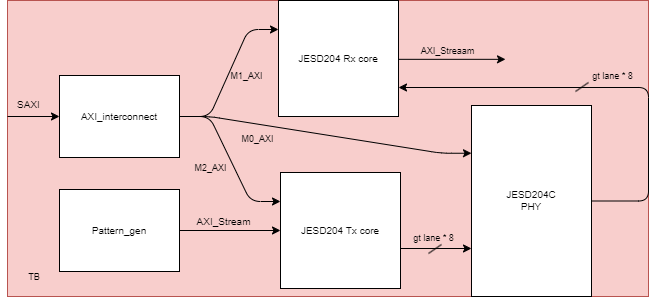

The diagram above was exported from draw.io. Its source (the exported page's mxGraphModel, read from the mxfile embedded in the PNG):
<mxGraphModel dx="1155" dy="483" grid="1" gridSize="1" guides="1" tooltips="1" connect="1" arrows="1" fold="1" page="1" pageScale="1" pageWidth="1169" pageHeight="827" math="0" shadow="0">
  <root>
    <mxCell id="0" />
    <mxCell id="1" parent="0" />
    <mxCell id="D2yyRr6AeVSQP-ZqZAwJ-26" value="" style="group;fillColor=#f8cecc;strokeColor=#b85450;" vertex="1" connectable="0" parent="1">
      <mxGeometry x="67" y="469" width="641" height="296" as="geometry" />
    </mxCell>
    <mxCell id="0UUY5VTgBKIBGnPjiiq7-2" value="JESD204C&lt;br&gt;PHY" style="rounded=0;whiteSpace=wrap;html=1;fontSize=10;" vertex="1" parent="D2yyRr6AeVSQP-ZqZAwJ-26">
      <mxGeometry x="464" y="105" width="120" height="191" as="geometry" />
    </mxCell>
    <mxCell id="D2yyRr6AeVSQP-ZqZAwJ-1" value="Pattern_gen" style="rounded=0;whiteSpace=wrap;html=1;fontSize=10;" vertex="1" parent="D2yyRr6AeVSQP-ZqZAwJ-26">
      <mxGeometry x="52" y="189" width="120" height="82" as="geometry" />
    </mxCell>
    <mxCell id="D2yyRr6AeVSQP-ZqZAwJ-11" style="edgeStyle=entityRelationEdgeStyle;rounded=1;html=1;entryX=0;entryY=0.25;entryDx=0;entryDy=0;strokeWidth=1;fontSize=10;startArrow=none;startFill=0;endArrow=classic;endFill=1;" edge="1" parent="D2yyRr6AeVSQP-ZqZAwJ-26" source="D2yyRr6AeVSQP-ZqZAwJ-2" target="0UUY5VTgBKIBGnPjiiq7-2">
      <mxGeometry relative="1" as="geometry" />
    </mxCell>
    <mxCell id="D2yyRr6AeVSQP-ZqZAwJ-2" value="AXI_interconnect" style="rounded=0;whiteSpace=wrap;html=1;fontSize=10;" vertex="1" parent="D2yyRr6AeVSQP-ZqZAwJ-26">
      <mxGeometry x="52" y="75" width="120" height="82" as="geometry" />
    </mxCell>
    <mxCell id="D2yyRr6AeVSQP-ZqZAwJ-18" style="edgeStyle=elbowEdgeStyle;rounded=1;html=1;entryX=0;entryY=0.75;entryDx=0;entryDy=0;strokeWidth=1;fontSize=9;startArrow=none;startFill=0;endArrow=classic;endFill=1;elbow=vertical;" edge="1" parent="D2yyRr6AeVSQP-ZqZAwJ-26" source="D2yyRr6AeVSQP-ZqZAwJ-3" target="0UUY5VTgBKIBGnPjiiq7-2">
      <mxGeometry relative="1" as="geometry" />
    </mxCell>
    <mxCell id="D2yyRr6AeVSQP-ZqZAwJ-19" value="gt lane * 8" style="edgeLabel;html=1;align=center;verticalAlign=middle;resizable=0;points=[];fontSize=9;labelBackgroundColor=none;" vertex="1" connectable="0" parent="D2yyRr6AeVSQP-ZqZAwJ-18">
      <mxGeometry x="-0.0587" relative="1" as="geometry">
        <mxPoint x="-1" y="-10" as="offset" />
      </mxGeometry>
    </mxCell>
    <mxCell id="D2yyRr6AeVSQP-ZqZAwJ-3" value="JESD204 Tx core" style="rounded=0;whiteSpace=wrap;html=1;fontSize=10;" vertex="1" parent="D2yyRr6AeVSQP-ZqZAwJ-26">
      <mxGeometry x="273" y="172" width="120" height="116" as="geometry" />
    </mxCell>
    <mxCell id="D2yyRr6AeVSQP-ZqZAwJ-5" style="edgeStyle=none;rounded=0;html=1;entryX=0;entryY=0.5;entryDx=0;entryDy=0;strokeWidth=1;fontSize=10;startArrow=none;startFill=0;endArrow=classic;endFill=1;" edge="1" parent="D2yyRr6AeVSQP-ZqZAwJ-26" source="D2yyRr6AeVSQP-ZqZAwJ-1" target="D2yyRr6AeVSQP-ZqZAwJ-3">
      <mxGeometry relative="1" as="geometry" />
    </mxCell>
    <mxCell id="D2yyRr6AeVSQP-ZqZAwJ-6" value="AXI_Stream" style="edgeLabel;html=1;align=center;verticalAlign=middle;resizable=0;points=[];fontSize=10;labelBackgroundColor=none;" vertex="1" connectable="0" parent="D2yyRr6AeVSQP-ZqZAwJ-5">
      <mxGeometry x="-0.2529" y="2" relative="1" as="geometry">
        <mxPoint x="6" y="-7" as="offset" />
      </mxGeometry>
    </mxCell>
    <mxCell id="D2yyRr6AeVSQP-ZqZAwJ-10" style="edgeStyle=entityRelationEdgeStyle;rounded=1;html=1;entryX=0;entryY=0.25;entryDx=0;entryDy=0;strokeWidth=1;fontSize=10;startArrow=none;startFill=0;endArrow=classic;endFill=1;" edge="1" parent="D2yyRr6AeVSQP-ZqZAwJ-26" source="D2yyRr6AeVSQP-ZqZAwJ-2" target="D2yyRr6AeVSQP-ZqZAwJ-3">
      <mxGeometry relative="1" as="geometry" />
    </mxCell>
    <mxCell id="D2yyRr6AeVSQP-ZqZAwJ-23" style="edgeStyle=elbowEdgeStyle;rounded=1;elbow=vertical;html=1;strokeWidth=1;fontSize=9;startArrow=none;startFill=0;endArrow=classic;endFill=1;" edge="1" parent="D2yyRr6AeVSQP-ZqZAwJ-26" source="D2yyRr6AeVSQP-ZqZAwJ-4">
      <mxGeometry relative="1" as="geometry">
        <mxPoint x="498" y="59" as="targetPoint" />
      </mxGeometry>
    </mxCell>
    <mxCell id="D2yyRr6AeVSQP-ZqZAwJ-24" value="AXI_Streaam" style="edgeLabel;html=1;align=center;verticalAlign=middle;resizable=0;points=[];fontSize=9;labelBackgroundColor=none;" vertex="1" connectable="0" parent="D2yyRr6AeVSQP-ZqZAwJ-23">
      <mxGeometry x="0.1081" y="1" relative="1" as="geometry">
        <mxPoint x="-11" y="-7" as="offset" />
      </mxGeometry>
    </mxCell>
    <mxCell id="D2yyRr6AeVSQP-ZqZAwJ-4" value="JESD204 Rx core" style="rounded=0;whiteSpace=wrap;html=1;fontSize=10;" vertex="1" parent="D2yyRr6AeVSQP-ZqZAwJ-26">
      <mxGeometry x="271" width="120" height="116" as="geometry" />
    </mxCell>
    <mxCell id="D2yyRr6AeVSQP-ZqZAwJ-21" style="edgeStyle=elbowEdgeStyle;rounded=1;elbow=vertical;html=1;entryX=1;entryY=0.75;entryDx=0;entryDy=0;strokeWidth=1;fontSize=9;startArrow=none;startFill=0;endArrow=classic;endFill=1;exitX=1;exitY=0.5;exitDx=0;exitDy=0;" edge="1" parent="D2yyRr6AeVSQP-ZqZAwJ-26" source="0UUY5VTgBKIBGnPjiiq7-2" target="D2yyRr6AeVSQP-ZqZAwJ-4">
      <mxGeometry relative="1" as="geometry">
        <Array as="points">
          <mxPoint x="641" y="127" />
          <mxPoint x="469" y="84" />
        </Array>
      </mxGeometry>
    </mxCell>
    <mxCell id="D2yyRr6AeVSQP-ZqZAwJ-22" value="gt lane * 8" style="edgeLabel;html=1;align=center;verticalAlign=middle;resizable=0;points=[];fontSize=9;labelBackgroundColor=none;" vertex="1" connectable="0" parent="D2yyRr6AeVSQP-ZqZAwJ-21">
      <mxGeometry x="-0.0185" y="-1" relative="1" as="geometry">
        <mxPoint y="-10" as="offset" />
      </mxGeometry>
    </mxCell>
    <mxCell id="D2yyRr6AeVSQP-ZqZAwJ-12" style="edgeStyle=entityRelationEdgeStyle;rounded=1;html=1;entryX=0;entryY=0.25;entryDx=0;entryDy=0;strokeWidth=1;fontSize=10;startArrow=none;startFill=0;endArrow=classic;endFill=1;" edge="1" parent="D2yyRr6AeVSQP-ZqZAwJ-26" source="D2yyRr6AeVSQP-ZqZAwJ-2" target="D2yyRr6AeVSQP-ZqZAwJ-4">
      <mxGeometry relative="1" as="geometry" />
    </mxCell>
    <mxCell id="D2yyRr6AeVSQP-ZqZAwJ-8" value="" style="endArrow=classic;html=1;rounded=0;strokeWidth=1;fontSize=10;entryX=0;entryY=0.5;entryDx=0;entryDy=0;" edge="1" parent="D2yyRr6AeVSQP-ZqZAwJ-26" target="D2yyRr6AeVSQP-ZqZAwJ-2">
      <mxGeometry width="50" height="50" relative="1" as="geometry">
        <mxPoint y="116" as="sourcePoint" />
        <mxPoint x="17" y="108" as="targetPoint" />
      </mxGeometry>
    </mxCell>
    <mxCell id="D2yyRr6AeVSQP-ZqZAwJ-9" value="SAXI" style="text;html=1;align=center;verticalAlign=middle;resizable=0;points=[];autosize=1;strokeColor=none;fillColor=none;fontSize=10;" vertex="1" parent="D2yyRr6AeVSQP-ZqZAwJ-26">
      <mxGeometry y="91" width="42" height="25" as="geometry" />
    </mxCell>
    <mxCell id="D2yyRr6AeVSQP-ZqZAwJ-14" value="M1_AXI" style="text;html=1;strokeColor=none;fillColor=none;align=center;verticalAlign=middle;whiteSpace=wrap;rounded=0;fontSize=9;" vertex="1" parent="D2yyRr6AeVSQP-ZqZAwJ-26">
      <mxGeometry x="212" y="63" width="55" height="25" as="geometry" />
    </mxCell>
    <mxCell id="D2yyRr6AeVSQP-ZqZAwJ-16" value="M0_AXI" style="text;html=1;strokeColor=none;fillColor=none;align=center;verticalAlign=middle;whiteSpace=wrap;rounded=0;fontSize=9;" vertex="1" parent="D2yyRr6AeVSQP-ZqZAwJ-26">
      <mxGeometry x="223" y="126" width="55" height="25" as="geometry" />
    </mxCell>
    <mxCell id="D2yyRr6AeVSQP-ZqZAwJ-17" value="M2_AXI" style="text;html=1;strokeColor=none;fillColor=none;align=center;verticalAlign=middle;whiteSpace=wrap;rounded=0;fontSize=9;" vertex="1" parent="D2yyRr6AeVSQP-ZqZAwJ-26">
      <mxGeometry x="176" y="155" width="55" height="25" as="geometry" />
    </mxCell>
    <mxCell id="D2yyRr6AeVSQP-ZqZAwJ-20" value="" style="endArrow=none;html=1;rounded=1;strokeWidth=1;fontSize=9;elbow=vertical;" edge="1" parent="D2yyRr6AeVSQP-ZqZAwJ-26">
      <mxGeometry width="50" height="50" relative="1" as="geometry">
        <mxPoint x="421" y="253" as="sourcePoint" />
        <mxPoint x="434" y="244" as="targetPoint" />
      </mxGeometry>
    </mxCell>
    <mxCell id="D2yyRr6AeVSQP-ZqZAwJ-25" value="" style="endArrow=none;html=1;rounded=1;strokeWidth=1;fontSize=9;elbow=vertical;" edge="1" parent="D2yyRr6AeVSQP-ZqZAwJ-26">
      <mxGeometry width="50" height="50" relative="1" as="geometry">
        <mxPoint x="568" y="91" as="sourcePoint" />
        <mxPoint x="581" y="82" as="targetPoint" />
      </mxGeometry>
    </mxCell>
    <mxCell id="D2yyRr6AeVSQP-ZqZAwJ-27" value="TB" style="text;html=1;strokeColor=none;fillColor=none;align=center;verticalAlign=middle;whiteSpace=wrap;rounded=0;fontSize=9;" vertex="1" parent="D2yyRr6AeVSQP-ZqZAwJ-26">
      <mxGeometry x="-3" y="262" width="60" height="30" as="geometry" />
    </mxCell>
  </root>
</mxGraphModel>